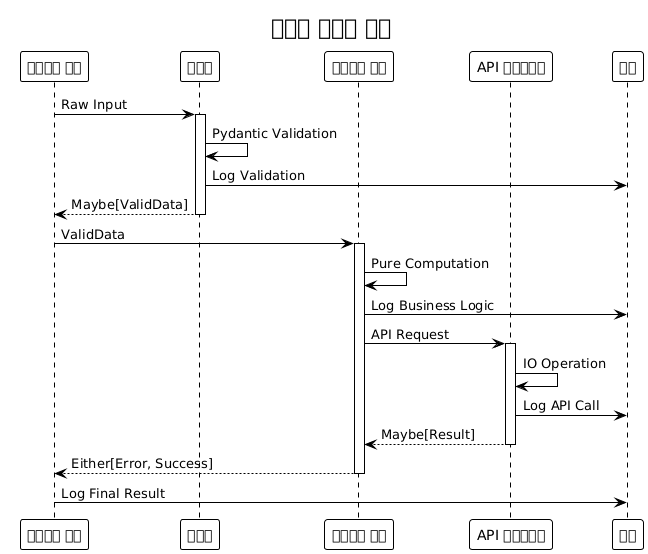

The diagram above was rendered by PlantUML. Its source (embedded in the PNG):
@startuml







<style>
  root {
    BackgroundColor white
    FontColor black
    FontName Verdana
    HyperLinkColor blue
    LineColor black
    LineThickness 1
    Margin 5
  }
  document {
    caption {
      LineThickness 0
    }
    footer {
      LineThickness 0
    }
    header {
      LineThickness 0
    }
    title {
      FontSize 22
      LineThickness 0
    }
  }
  node {
    MaximumWidth 300
  }
</style>

skinparam ArrowLollipopColor black
skinparam BackgroundColor white
skinparam DefaultFontName Verdana
skinparam DefaultMonospacedFontName Courier
skinparam LifelineStrategy nosolid
skinparam ParticipantPadding 10
skinparam SequenceLifeLineBorderColor black
skinparam Shadowing false
skinparam UseBetaStyle true

skinparam Activity {
  BackgroundColor white
  BarColor black
  BorderColor black
  FontColor black
  FontName Verdana
}
skinparam Boundary {
  FontColor black
}
skinparam Box {
  Padding 5
}
skinparam CircledCharacter {
  FontColor black
  FontName Courier
  Radius 9
}
skinparam Class {
  BackgroundColor white
  BorderColor black
  FontColor black
  FontName Verdana
}
skinparam ClassAttribute {
  FontColor black
  FontName Verdana
}
skinparam ClassStereotype {
  FontColor black
  FontName Verdana
}
skinparam Footer {
  FontColor black
  FontName Verdana
}
skinparam Header {
  FontColor black
  FontName Verdana
}
skinparam Hyperlink {
  Color blue
}
skinparam IconPackage {
  Color black
  BackgroundColor white
}
skinparam IconPrivate {
  Color black
  BackgroundColor white
}
skinparam IconProtected {
  Color black
  BackgroundColor white
}
skinparam IconPublic {
  Color black
  BackgroundColor white
}
skinparam Note {
  FontColor black
  FontName Verdana
}
skinparam Object {
  BorderColor black
}
skinparam Package {
  BorderColor black
  FontColor black
  FontName Verdana
}
skinparam State {
  BackgroundColor white
  BorderColor black
}
skinparam StereotypeA {
  BackgroundColor white
  BorderColor black
}
skinparam StereotypeC {
  BackgroundColor white
  BorderColor black
}
skinparam StereotypeE {
  BackgroundColor white
  BorderColor black
}
skinparam StereotypeI {
  BackgroundColor white
  BorderColor black
}
skinparam StereotypeN {
  BackgroundColor white
  BorderColor black
}
skinparam UseCaseStereoType {
  FontColor black
  FontName Verdana
}

title 기능적 데이터 흐름
participant "디스코드 명령" as DC
participant "검증기" as V
participant "비즈니스 로직" as BL
participant "API 클라이언트" as AC
participant "로거" as L

DC -> V: Raw Input
activate V
V -> V: Pydantic Validation
V -> L: Log Validation
V --> DC: Maybe[ValidData]
deactivate V

DC -> BL: ValidData
activate BL
BL -> BL: Pure Computation
BL -> L: Log Business Logic
BL -> AC: API Request
activate AC
AC -> AC: IO Operation
AC -> L: Log API Call
AC --> BL: Maybe[Result]
deactivate AC
BL --> DC: Either[Error, Success]
deactivate BL

DC -> L: Log Final Result

@enduml